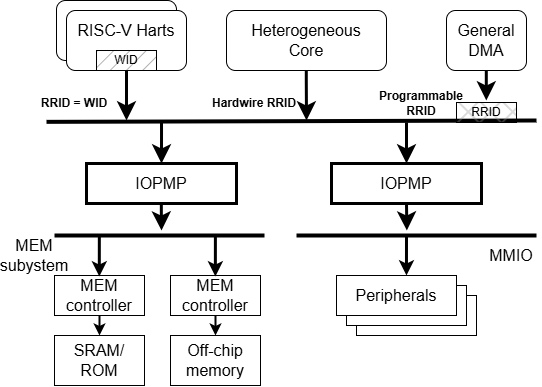

The diagram above was exported from draw.io. Its source (the exported page's mxGraphModel, read from the mxfile embedded in the PNG):
<mxGraphModel dx="1760" dy="792" grid="1" gridSize="10" guides="1" tooltips="1" connect="1" arrows="1" fold="1" page="1" pageScale="1" pageWidth="980" pageHeight="500" math="0" shadow="0">
  <root>
    <mxCell id="0" />
    <mxCell id="1" parent="0" />
    <mxCell id="5" style="edgeStyle=orthogonalEdgeStyle;rounded=0;orthogonalLoop=1;jettySize=auto;html=1;exitX=0.5;exitY=1;exitDx=0;exitDy=0;strokeWidth=3;endArrow=classic;endFill=1;startSize=6;endSize=10;fontStyle=0" parent="1" source="21" edge="1">
      <mxGeometry relative="1" as="geometry">
        <mxPoint x="-770" y="190" as="targetPoint" />
      </mxGeometry>
    </mxCell>
    <mxCell id="6" value="&lt;font style=&quot;font-size: 16px;&quot;&gt;&lt;span&gt;Heterogeneous&lt;/span&gt;&lt;/font&gt;&lt;div&gt;&lt;font style=&quot;font-size: 16px;&quot;&gt;&lt;span&gt;Core&lt;/span&gt;&lt;/font&gt;&lt;/div&gt;" style="rounded=1;whiteSpace=wrap;html=1;fontStyle=0" parent="1" vertex="1">
      <mxGeometry x="-670" y="80" width="160" height="60" as="geometry" />
    </mxCell>
    <mxCell id="7" value="&lt;font style=&quot;font-size: 16px;&quot;&gt;&lt;span&gt;General&lt;/span&gt;&lt;/font&gt;&lt;div&gt;&lt;font style=&quot;font-size: 16px;&quot;&gt;&lt;span&gt;DMA&lt;/span&gt;&lt;/font&gt;&lt;/div&gt;" style="rounded=1;whiteSpace=wrap;html=1;fontStyle=0" parent="1" vertex="1">
      <mxGeometry x="-450" y="80" width="80" height="60" as="geometry" />
    </mxCell>
    <mxCell id="10" value="&lt;font style=&quot;font-size: 16px;&quot;&gt;Peripherals&lt;/font&gt;" style="rounded=0;whiteSpace=wrap;html=1;fontStyle=0" parent="1" vertex="1">
      <mxGeometry x="-540" y="365" width="120" height="40" as="geometry" />
    </mxCell>
    <mxCell id="11" value="&lt;font style=&quot;font-size: 16px;&quot;&gt;Peripherals&lt;/font&gt;" style="rounded=0;whiteSpace=wrap;html=1;fontStyle=0" parent="1" vertex="1">
      <mxGeometry x="-550" y="355" width="120" height="40" as="geometry" />
    </mxCell>
    <mxCell id="12" style="edgeStyle=orthogonalEdgeStyle;rounded=0;orthogonalLoop=1;jettySize=auto;html=1;exitX=0.583;exitY=0;exitDx=0;exitDy=0;startArrow=classic;startFill=1;endArrow=none;endFill=0;strokeWidth=3;exitPerimeter=0;fontStyle=0" parent="1" source="13" edge="1">
      <mxGeometry relative="1" as="geometry">
        <mxPoint x="-490" y="305" as="targetPoint" />
        <mxPoint x="-490.26" y="375" as="sourcePoint" />
      </mxGeometry>
    </mxCell>
    <mxCell id="13" value="&lt;font style=&quot;font-size: 16px;&quot;&gt;Peripherals&lt;/font&gt;" style="rounded=0;whiteSpace=wrap;html=1;fontStyle=0" parent="1" vertex="1">
      <mxGeometry x="-560" y="345" width="120" height="40" as="geometry" />
    </mxCell>
    <mxCell id="15" value="&lt;font style=&quot;font-size: 16px;&quot;&gt;MEM&lt;/font&gt;&lt;div&gt;&lt;span style=&quot;font-size: 16px;&quot;&gt;controller&lt;/span&gt;&lt;/div&gt;" style="rounded=0;whiteSpace=wrap;html=1;fontStyle=0" parent="1" vertex="1">
      <mxGeometry x="-842" y="345" width="90" height="40" as="geometry" />
    </mxCell>
    <mxCell id="16" value="&lt;span style=&quot;font-size: 16px;&quot;&gt;SRAM/&lt;/span&gt;&lt;div&gt;&lt;span style=&quot;font-size: 16px;&quot;&gt;ROM&lt;/span&gt;&lt;/div&gt;" style="rounded=0;whiteSpace=wrap;html=1;fontStyle=0" parent="1" vertex="1">
      <mxGeometry x="-842" y="405" width="90" height="50" as="geometry" />
    </mxCell>
    <mxCell id="17" value="&lt;span style=&quot;font-size: 16px;&quot;&gt;Off-chip&lt;/span&gt;&lt;div&gt;&lt;span style=&quot;font-size: 16px;&quot;&gt;memory&lt;/span&gt;&lt;/div&gt;" style="rounded=0;whiteSpace=wrap;html=1;fontStyle=0" parent="1" vertex="1">
      <mxGeometry x="-726" y="405" width="90" height="50" as="geometry" />
    </mxCell>
    <mxCell id="18" style="edgeStyle=orthogonalEdgeStyle;rounded=0;orthogonalLoop=1;jettySize=auto;html=1;exitX=0.5;exitY=1;exitDx=0;exitDy=0;entryX=0.5;entryY=0;entryDx=0;entryDy=0;strokeWidth=2;fontStyle=0" parent="1" source="15" target="16" edge="1">
      <mxGeometry relative="1" as="geometry" />
    </mxCell>
    <mxCell id="19" value="&lt;font style=&quot;font-size: 16px;&quot;&gt;&lt;span&gt;RISC-V Harts&lt;/span&gt;&lt;/font&gt;" style="rounded=1;whiteSpace=wrap;html=1;fontStyle=0" parent="1" vertex="1">
      <mxGeometry x="-840" y="70" width="120" height="60" as="geometry" />
    </mxCell>
    <mxCell id="20" style="edgeStyle=orthogonalEdgeStyle;rounded=0;orthogonalLoop=1;jettySize=auto;html=1;exitX=0.5;exitY=1;exitDx=0;exitDy=0;strokeWidth=2;entryX=0.5;entryY=0;entryDx=0;entryDy=0;fontStyle=0" parent="1" source="30" target="17" edge="1">
      <mxGeometry relative="1" as="geometry">
        <mxPoint x="-706" y="405" as="targetPoint" />
      </mxGeometry>
    </mxCell>
    <mxCell id="21" value="&lt;font style=&quot;font-size: 16px;&quot;&gt;&lt;span&gt;RISC-V Harts&lt;/span&gt;&lt;/font&gt;&lt;div&gt;&lt;font style=&quot;font-size: 16px;&quot;&gt;&lt;span&gt;&lt;br&gt;&lt;/span&gt;&lt;/font&gt;&lt;/div&gt;" style="rounded=1;whiteSpace=wrap;html=1;fontStyle=0" parent="1" vertex="1">
      <mxGeometry x="-830" y="80" width="120" height="60" as="geometry" />
    </mxCell>
    <mxCell id="22" value="" style="endArrow=none;startArrow=none;html=1;rounded=0;strokeWidth=4;startFill=0;endFill=0;fontStyle=0" parent="1" edge="1">
      <mxGeometry width="50" height="50" relative="1" as="geometry">
        <mxPoint x="-850" y="191.35000000000002" as="sourcePoint" />
        <mxPoint x="-360" y="190" as="targetPoint" />
      </mxGeometry>
    </mxCell>
    <mxCell id="23" value="" style="endArrow=none;startArrow=none;html=1;rounded=0;strokeWidth=4;startFill=0;endFill=0;fontStyle=0" parent="1" edge="1">
      <mxGeometry width="50" height="50" relative="1" as="geometry">
        <mxPoint x="-600" y="305" as="sourcePoint" />
        <mxPoint x="-360" y="305" as="targetPoint" />
      </mxGeometry>
    </mxCell>
    <mxCell id="25" value="WID" style="rounded=0;whiteSpace=wrap;html=1;fillStyle=hatch;gradientColor=none;fillColor=#999999;fontStyle=0" parent="1" vertex="1">
      <mxGeometry x="-800" y="120" width="60" height="20" as="geometry" />
    </mxCell>
    <mxCell id="29" value="&lt;span style=&quot;font-size: 16px;&quot;&gt;MEM&lt;br&gt;subystem&lt;br&gt;&lt;/span&gt;" style="text;html=1;align=center;verticalAlign=middle;whiteSpace=wrap;rounded=0;fontStyle=0" parent="1" vertex="1">
      <mxGeometry x="-892" y="310" width="60" height="30" as="geometry" />
    </mxCell>
    <mxCell id="30" value="&lt;span style=&quot;font-size: 16px;&quot;&gt;MEM&lt;/span&gt;&lt;br&gt;&lt;div&gt;&lt;span style=&quot;font-size: 16px;&quot;&gt;controller&lt;/span&gt;&lt;/div&gt;" style="rounded=0;whiteSpace=wrap;html=1;fontStyle=0" parent="1" vertex="1">
      <mxGeometry x="-726" y="345" width="90" height="40" as="geometry" />
    </mxCell>
    <mxCell id="32" value="&lt;font style=&quot;font-size: 12px;&quot;&gt;RRID = WID&lt;/font&gt;" style="text;html=1;align=center;verticalAlign=middle;whiteSpace=wrap;rounded=0;fontStyle=1" parent="1" vertex="1">
      <mxGeometry x="-870" y="158" width="96" height="30" as="geometry" />
    </mxCell>
    <mxCell id="33" style="edgeStyle=orthogonalEdgeStyle;rounded=0;orthogonalLoop=1;jettySize=auto;html=1;exitX=0.5;exitY=1;exitDx=0;exitDy=0;strokeWidth=3;endArrow=classic;endFill=1;startSize=6;endSize=10;fontStyle=0" parent="1" edge="1">
      <mxGeometry relative="1" as="geometry">
        <mxPoint x="-590" y="190" as="targetPoint" />
        <mxPoint x="-590.2" y="140" as="sourcePoint" />
        <Array as="points">
          <mxPoint x="-590" y="150" />
          <mxPoint x="-590" y="150" />
        </Array>
      </mxGeometry>
    </mxCell>
    <mxCell id="34" style="edgeStyle=orthogonalEdgeStyle;rounded=0;orthogonalLoop=1;jettySize=auto;html=1;exitX=0.5;exitY=1;exitDx=0;exitDy=0;strokeWidth=3;endArrow=classic;endFill=1;startSize=6;endSize=10;fontStyle=0" parent="1" edge="1">
      <mxGeometry relative="1" as="geometry">
        <mxPoint x="-410.20000000000005" y="170" as="targetPoint" />
        <mxPoint x="-410.20000000000005" y="140" as="sourcePoint" />
      </mxGeometry>
    </mxCell>
    <mxCell id="35" value="&lt;span style=&quot;font-size: 16px;&quot;&gt;&lt;span&gt;IOPMP&lt;/span&gt;&lt;/span&gt;" style="rounded=0;whiteSpace=wrap;html=1;strokeWidth=3;fontStyle=0" parent="1" vertex="1">
      <mxGeometry x="-810" y="233" width="150" height="40" as="geometry" />
    </mxCell>
    <mxCell id="52" style="edgeStyle=none;html=1;exitX=0.5;exitY=1;exitDx=0;exitDy=0;rounded=0;strokeWidth=3;endFill=1;startSize=6;endSize=10;fontStyle=0;" edge="1" parent="1" source="36">
      <mxGeometry relative="1" as="geometry">
        <mxPoint x="-489.655172413793" y="300" as="targetPoint" />
      </mxGeometry>
    </mxCell>
    <mxCell id="36" value="&lt;span style=&quot;font-size: 16px;&quot;&gt;&lt;span&gt;IOPMP&lt;/span&gt;&lt;/span&gt;" style="rounded=0;whiteSpace=wrap;html=1;strokeWidth=3;fontStyle=0" parent="1" vertex="1">
      <mxGeometry x="-565" y="233" width="150" height="40" as="geometry" />
    </mxCell>
    <mxCell id="38" value="" style="endArrow=none;startArrow=none;html=1;rounded=0;strokeWidth=4;startFill=0;endFill=0;fontStyle=0" parent="1" edge="1">
      <mxGeometry width="50" height="50" relative="1" as="geometry">
        <mxPoint x="-842" y="305" as="sourcePoint" />
        <mxPoint x="-632" y="305" as="targetPoint" />
      </mxGeometry>
    </mxCell>
    <mxCell id="40" style="edgeStyle=orthogonalEdgeStyle;rounded=0;orthogonalLoop=1;jettySize=auto;html=1;exitX=0.583;exitY=0;exitDx=0;exitDy=0;startArrow=classic;startFill=1;endArrow=none;endFill=0;strokeWidth=3;exitPerimeter=0;fontStyle=0" parent="1" edge="1">
      <mxGeometry relative="1" as="geometry">
        <mxPoint x="-681.1" y="306" as="targetPoint" />
        <mxPoint x="-681.14" y="346" as="sourcePoint" />
      </mxGeometry>
    </mxCell>
    <mxCell id="41" style="edgeStyle=orthogonalEdgeStyle;rounded=0;orthogonalLoop=1;jettySize=auto;html=1;exitX=0.583;exitY=0;exitDx=0;exitDy=0;startArrow=classic;startFill=1;endArrow=none;endFill=0;strokeWidth=3;exitPerimeter=0;fontStyle=0" parent="1" edge="1">
      <mxGeometry relative="1" as="geometry">
        <mxPoint x="-797.1599999999999" y="306" as="targetPoint" />
        <mxPoint x="-797.1999999999998" y="346" as="sourcePoint" />
      </mxGeometry>
    </mxCell>
    <mxCell id="42" value="&lt;font style=&quot;font-size: 16px;&quot;&gt;MMIO&lt;/font&gt;" style="text;html=1;align=center;verticalAlign=middle;whiteSpace=wrap;rounded=0;fontStyle=0" parent="1" vertex="1">
      <mxGeometry x="-415" y="310" width="60" height="30" as="geometry" />
    </mxCell>
    <mxCell id="43" value="RRID" style="rounded=0;whiteSpace=wrap;html=1;fillStyle=cross-hatch;gradientColor=none;fillColor=#999999;fontStyle=0" parent="1" vertex="1">
      <mxGeometry x="-440" y="172" width="60" height="20" as="geometry" />
    </mxCell>
    <mxCell id="46" style="edgeStyle=orthogonalEdgeStyle;rounded=0;orthogonalLoop=1;jettySize=auto;html=1;strokeWidth=3;endArrow=classic;endFill=1;startSize=6;endSize=10;entryX=0.5;entryY=0;entryDx=0;entryDy=0;fontStyle=0" parent="1" target="35" edge="1">
      <mxGeometry relative="1" as="geometry">
        <mxPoint x="-740" y="230" as="targetPoint" />
        <mxPoint x="-735" y="192" as="sourcePoint" />
        <Array as="points">
          <mxPoint x="-735" y="200" />
          <mxPoint x="-735" y="200" />
        </Array>
      </mxGeometry>
    </mxCell>
    <mxCell id="47" style="edgeStyle=orthogonalEdgeStyle;rounded=0;orthogonalLoop=1;jettySize=auto;html=1;strokeWidth=3;endArrow=classic;endFill=1;startSize=6;endSize=10;entryX=0.5;entryY=0;entryDx=0;entryDy=0;fontStyle=0" parent="1" edge="1">
      <mxGeometry relative="1" as="geometry">
        <mxPoint x="-490" y="233" as="targetPoint" />
        <mxPoint x="-490" y="192" as="sourcePoint" />
        <Array as="points">
          <mxPoint x="-490" y="200" />
          <mxPoint x="-490" y="200" />
        </Array>
      </mxGeometry>
    </mxCell>
    <mxCell id="48" value="&lt;font style=&quot;font-size: 12px;&quot;&gt;Hardwire RRID&lt;/font&gt;" style="text;html=1;align=center;verticalAlign=middle;whiteSpace=wrap;rounded=0;fontStyle=1" parent="1" vertex="1">
      <mxGeometry x="-690" y="158" width="96" height="30" as="geometry" />
    </mxCell>
    <mxCell id="49" value="Programmable&lt;br&gt;RRID" style="text;html=1;align=center;verticalAlign=middle;whiteSpace=wrap;rounded=0;fontStyle=1" parent="1" vertex="1">
      <mxGeometry x="-510" y="158" width="70" height="30" as="geometry" />
    </mxCell>
    <mxCell id="50" style="edgeStyle=orthogonalEdgeStyle;rounded=0;orthogonalLoop=1;jettySize=auto;html=1;strokeWidth=3;endArrow=classic;endFill=1;startSize=6;endSize=10;fontStyle=0" edge="1" parent="1">
      <mxGeometry relative="1" as="geometry">
        <mxPoint x="-735" y="300" as="targetPoint" />
        <mxPoint x="-735.17" y="273" as="sourcePoint" />
        <Array as="points">
          <mxPoint x="-735.17" y="281" />
          <mxPoint x="-735.17" y="281" />
        </Array>
      </mxGeometry>
    </mxCell>
  </root>
</mxGraphModel>